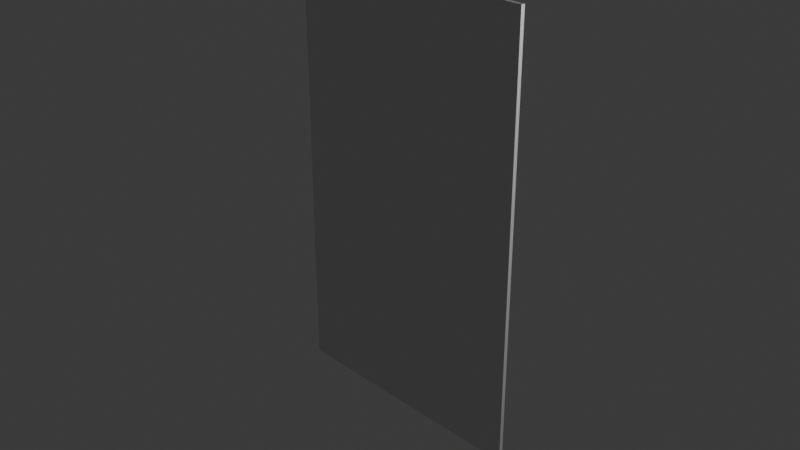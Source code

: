 # Source: Badoutlet.blend  (saved by Blender 4.0.36; exported with 4.5.12 LTS)
import bpy
from mathutils import Matrix  # noqa: F401  (used for matrix-valued properties, if any)

bpy.ops.wm.read_factory_settings(use_empty=True)
scene = bpy.context.scene
scene.name = 'Scene'

# ---- collections
col_collection = bpy.data.collections.new('Collection'); scene.collection.children.link(col_collection)

# ---- world
world_world = bpy.data.worlds.new('World'); scene.world = world_world
world_world.use_nodes = True; world_world.node_tree.nodes.clear()
_N = world_world.node_tree.nodes; _L = world_world.node_tree.links
n0 = _N.new('ShaderNodeOutputWorld'); n0.name = 'World Output'; n0.location = (300, 300)
n1 = _N.new('ShaderNodeBackground'); n1.name = 'Background'; n1.location = (10, 300)
n1.inputs[0].default_value = (0.05088, 0.05088, 0.05088, 1.0)
_L.new(n1.outputs[0], n0.inputs[0])
n0.is_active_output = True
world_world.color = (0.05088, 0.05088, 0.05088)
world_world.use_sun_shadow = False
world_world.sun_shadow_jitter_overblur = 0.0

# ---- cameras
cam_camera = bpy.data.cameras.new('Camera')
cam_camera.clip_end = 100.0
cam_camera.ortho_scale = 7.314

# ---- lights
light_light = bpy.data.lights.new('Light', 'POINT')
light_light.transmission_factor = 0.0
light_light.use_soft_falloff = False
light_light.energy = 1000.0
light_light.shadow_soft_size = 0.1
light_light.shadow_maximum_resolution = 0.006
light_light.use_absolute_resolution = True

# ---- meshes
me_plane = bpy.data.meshes.new('Plane')
me_plane.from_pydata([(-1.442, -2.382, 0.0), (1.442, -2.382, 0.0), (-1.442, 2.382, 0.0), (1.442, 2.382, 0.0), (-1.443, -2.382, 0.04164), (1.441, -2.382, 0.04164), (-1.443, 2.382, 0.04164), (1.441, 2.382, 0.04164)], [], [(0, 1, 3, 2), (4, 5, 7, 6), (2, 0, 4, 6), (7, 5, 0, 2), (3, 1, 5, 7)])
_uv = me_plane.uv_layers.new(name='UVMap')
_uv.uv.foreach_set('vector', [0.0, 0.0, 1.0, 0.0, 1.0, 1.0, 0.0, 1.0, 0.0, 0.0, 1.0, 0.0, 1.0, 1.0, 0.0, 1.0, 0.0, 1.0, 0.0, 0.0, 0.0, 0.0, 0.0, 1.0, 1.0, 1.0, 1.0, 0.0, 0.0, 0.0, 0.0, 1.0, 1.0, 1.0, 1.0, 0.0, 1.0, 0.0, 1.0, 1.0])
me_plane.update()

# ---- objects
ob_light = bpy.data.objects.new('Light', light_light)
ob_camera = bpy.data.objects.new('Camera', cam_camera)
ob_plane = bpy.data.objects.new('Plane', me_plane)
ob_empty = bpy.data.objects.new('Empty', None)

# ---- transforms, parenting, visibility, modifiers, constraints
ob_light.location = (4.076, 1.005, 5.904)
ob_light.rotation_euler = (0.6503, 0.05522, 1.866)
ob_light.lock_rotations_4d = False
ob_light.empty_display_type = 'ARROWS'
ob_light.color = (0.0, 0.0, 0.0, 0.0)
ob_light.lineart.crease_threshold = 0.0
ob_camera.location = (7.359, -6.926, 4.958)
ob_camera.rotation_euler = (1.109, 0.0, 0.8149)
ob_camera.lock_rotations_4d = False
ob_camera.empty_display_type = 'ARROWS'
ob_camera.color = (0.0, 0.0, 0.0, 0.0)
ob_camera.display_type = 'WIRE'
ob_camera.lineart.crease_threshold = 0.0
ob_plane.location = (-0.022, 0.1092, 0.09226)
ob_plane.rotation_euler = (1.571, 0.0, 0.0)
ob_empty.location = (0.0, 0.1173, 0.0)
ob_empty.rotation_euler = (1.571, -0.0, 0.0)
ob_empty.empty_display_type = 'IMAGE'
ob_empty.empty_display_size = 5.0

# ---- collection membership
col_collection.objects.link(ob_light)
col_collection.objects.link(ob_camera)
col_collection.objects.link(ob_plane)
col_collection.objects.link(ob_empty)

# ---- scene / render settings (as saved in the file)
scene.camera = ob_camera
scene.frame_start = 1; scene.frame_end = 250; scene.frame_set(1)
scene.render.engine = 'BLENDER_EEVEE_NEXT'
scene.cycles.sampling_pattern = 'TABULATED_SOBOL'
bpy.context.view_layer.update()
